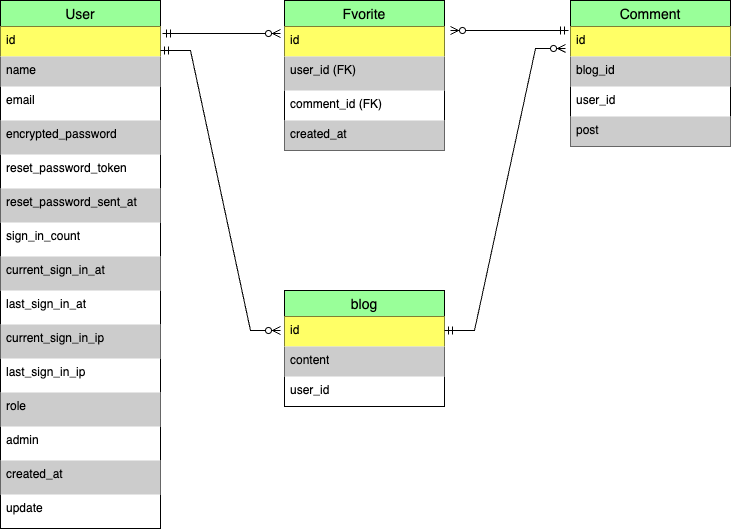

The diagram above was exported from draw.io. Its source (the exported page's mxGraphModel, read from the mxfile embedded in the PNG):
<mxGraphModel dx="753" dy="520" grid="1" gridSize="10" guides="1" tooltips="1" connect="1" arrows="1" fold="1" page="1" pageScale="1" pageWidth="827" pageHeight="1169" math="0" shadow="0">
  <root>
    <mxCell id="0" />
    <mxCell id="1" parent="0" />
    <mxCell id="sxYAq7nrogQsOVhtVmu0-10" value="User" style="swimlane;fontStyle=0;childLayout=stackLayout;horizontal=1;startSize=26;horizontalStack=0;resizeParent=1;resizeParentMax=0;resizeLast=0;collapsible=1;marginBottom=0;align=center;fontSize=14;fillColor=#99FF99;" vertex="1" parent="1">
      <mxGeometry x="50" y="30" width="160" height="528" as="geometry" />
    </mxCell>
    <mxCell id="sxYAq7nrogQsOVhtVmu0-11" value="id" style="text;strokeColor=none;fillColor=#FFFF66;spacingLeft=4;spacingRight=4;overflow=hidden;rotatable=0;points=[[0,0.5],[1,0.5]];portConstraint=eastwest;fontSize=12;whiteSpace=wrap;html=1;" vertex="1" parent="sxYAq7nrogQsOVhtVmu0-10">
      <mxGeometry y="26" width="160" height="30" as="geometry" />
    </mxCell>
    <mxCell id="sxYAq7nrogQsOVhtVmu0-12" value="name" style="text;strokeColor=none;fillColor=#CCCCCC;spacingLeft=4;spacingRight=4;overflow=hidden;rotatable=0;points=[[0,0.5],[1,0.5]];portConstraint=eastwest;fontSize=12;whiteSpace=wrap;html=1;" vertex="1" parent="sxYAq7nrogQsOVhtVmu0-10">
      <mxGeometry y="56" width="160" height="30" as="geometry" />
    </mxCell>
    <mxCell id="sxYAq7nrogQsOVhtVmu0-13" value="email" style="text;strokeColor=none;fillColor=none;spacingLeft=4;spacingRight=4;overflow=hidden;rotatable=0;points=[[0,0.5],[1,0.5]];portConstraint=eastwest;fontSize=12;whiteSpace=wrap;html=1;" vertex="1" parent="sxYAq7nrogQsOVhtVmu0-10">
      <mxGeometry y="86" width="160" height="34" as="geometry" />
    </mxCell>
    <mxCell id="sxYAq7nrogQsOVhtVmu0-31" value="encrypted_password" style="text;strokeColor=none;fillColor=#CCCCCC;spacingLeft=4;spacingRight=4;overflow=hidden;rotatable=0;points=[[0,0.5],[1,0.5]];portConstraint=eastwest;fontSize=12;whiteSpace=wrap;html=1;" vertex="1" parent="sxYAq7nrogQsOVhtVmu0-10">
      <mxGeometry y="120" width="160" height="34" as="geometry" />
    </mxCell>
    <mxCell id="sxYAq7nrogQsOVhtVmu0-29" value="reset_password_token" style="text;strokeColor=none;fillColor=none;spacingLeft=4;spacingRight=4;overflow=hidden;rotatable=0;points=[[0,0.5],[1,0.5]];portConstraint=eastwest;fontSize=12;whiteSpace=wrap;html=1;" vertex="1" parent="sxYAq7nrogQsOVhtVmu0-10">
      <mxGeometry y="154" width="160" height="34" as="geometry" />
    </mxCell>
    <mxCell id="sxYAq7nrogQsOVhtVmu0-28" value="reset_password_sent_at" style="text;strokeColor=none;fillColor=#CCCCCC;spacingLeft=4;spacingRight=4;overflow=hidden;rotatable=0;points=[[0,0.5],[1,0.5]];portConstraint=eastwest;fontSize=12;whiteSpace=wrap;html=1;" vertex="1" parent="sxYAq7nrogQsOVhtVmu0-10">
      <mxGeometry y="188" width="160" height="34" as="geometry" />
    </mxCell>
    <mxCell id="sxYAq7nrogQsOVhtVmu0-27" value="sign_in_count" style="text;strokeColor=none;fillColor=none;spacingLeft=4;spacingRight=4;overflow=hidden;rotatable=0;points=[[0,0.5],[1,0.5]];portConstraint=eastwest;fontSize=12;whiteSpace=wrap;html=1;" vertex="1" parent="sxYAq7nrogQsOVhtVmu0-10">
      <mxGeometry y="222" width="160" height="34" as="geometry" />
    </mxCell>
    <mxCell id="sxYAq7nrogQsOVhtVmu0-39" value="current_sign_in_at" style="text;strokeColor=none;fillColor=#CCCCCC;spacingLeft=4;spacingRight=4;overflow=hidden;rotatable=0;points=[[0,0.5],[1,0.5]];portConstraint=eastwest;fontSize=12;whiteSpace=wrap;html=1;" vertex="1" parent="sxYAq7nrogQsOVhtVmu0-10">
      <mxGeometry y="256" width="160" height="34" as="geometry" />
    </mxCell>
    <mxCell id="sxYAq7nrogQsOVhtVmu0-38" value="last_sign_in_at" style="text;strokeColor=none;fillColor=none;spacingLeft=4;spacingRight=4;overflow=hidden;rotatable=0;points=[[0,0.5],[1,0.5]];portConstraint=eastwest;fontSize=12;whiteSpace=wrap;html=1;" vertex="1" parent="sxYAq7nrogQsOVhtVmu0-10">
      <mxGeometry y="290" width="160" height="34" as="geometry" />
    </mxCell>
    <mxCell id="sxYAq7nrogQsOVhtVmu0-37" value="current_sign_in_ip" style="text;strokeColor=none;fillColor=#CCCCCC;spacingLeft=4;spacingRight=4;overflow=hidden;rotatable=0;points=[[0,0.5],[1,0.5]];portConstraint=eastwest;fontSize=12;whiteSpace=wrap;html=1;" vertex="1" parent="sxYAq7nrogQsOVhtVmu0-10">
      <mxGeometry y="324" width="160" height="34" as="geometry" />
    </mxCell>
    <mxCell id="sxYAq7nrogQsOVhtVmu0-36" value="last_sign_in_ip" style="text;strokeColor=none;fillColor=none;spacingLeft=4;spacingRight=4;overflow=hidden;rotatable=0;points=[[0,0.5],[1,0.5]];portConstraint=eastwest;fontSize=12;whiteSpace=wrap;html=1;" vertex="1" parent="sxYAq7nrogQsOVhtVmu0-10">
      <mxGeometry y="358" width="160" height="34" as="geometry" />
    </mxCell>
    <mxCell id="sxYAq7nrogQsOVhtVmu0-35" value="role" style="text;strokeColor=none;fillColor=#CCCCCC;spacingLeft=4;spacingRight=4;overflow=hidden;rotatable=0;points=[[0,0.5],[1,0.5]];portConstraint=eastwest;fontSize=12;whiteSpace=wrap;html=1;" vertex="1" parent="sxYAq7nrogQsOVhtVmu0-10">
      <mxGeometry y="392" width="160" height="34" as="geometry" />
    </mxCell>
    <mxCell id="sxYAq7nrogQsOVhtVmu0-34" value="admin" style="text;strokeColor=none;fillColor=none;spacingLeft=4;spacingRight=4;overflow=hidden;rotatable=0;points=[[0,0.5],[1,0.5]];portConstraint=eastwest;fontSize=12;whiteSpace=wrap;html=1;" vertex="1" parent="sxYAq7nrogQsOVhtVmu0-10">
      <mxGeometry y="426" width="160" height="34" as="geometry" />
    </mxCell>
    <mxCell id="sxYAq7nrogQsOVhtVmu0-33" value="created_at" style="text;strokeColor=none;fillColor=#CCCCCC;spacingLeft=4;spacingRight=4;overflow=hidden;rotatable=0;points=[[0,0.5],[1,0.5]];portConstraint=eastwest;fontSize=12;whiteSpace=wrap;html=1;" vertex="1" parent="sxYAq7nrogQsOVhtVmu0-10">
      <mxGeometry y="460" width="160" height="34" as="geometry" />
    </mxCell>
    <mxCell id="sxYAq7nrogQsOVhtVmu0-32" value="update" style="text;strokeColor=none;fillColor=none;spacingLeft=4;spacingRight=4;overflow=hidden;rotatable=0;points=[[0,0.5],[1,0.5]];portConstraint=eastwest;fontSize=12;whiteSpace=wrap;html=1;" vertex="1" parent="sxYAq7nrogQsOVhtVmu0-10">
      <mxGeometry y="494" width="160" height="34" as="geometry" />
    </mxCell>
    <mxCell id="sxYAq7nrogQsOVhtVmu0-40" value="Fvorite" style="swimlane;fontStyle=0;childLayout=stackLayout;horizontal=1;startSize=26;horizontalStack=0;resizeParent=1;resizeParentMax=0;resizeLast=0;collapsible=1;marginBottom=0;align=center;fontSize=14;fillColor=#99FF99;" vertex="1" parent="1">
      <mxGeometry x="334" y="30" width="160" height="150" as="geometry" />
    </mxCell>
    <mxCell id="sxYAq7nrogQsOVhtVmu0-41" value="id" style="text;strokeColor=none;fillColor=#FFFF66;spacingLeft=4;spacingRight=4;overflow=hidden;rotatable=0;points=[[0,0.5],[1,0.5]];portConstraint=eastwest;fontSize=12;whiteSpace=wrap;html=1;" vertex="1" parent="sxYAq7nrogQsOVhtVmu0-40">
      <mxGeometry y="26" width="160" height="30" as="geometry" />
    </mxCell>
    <mxCell id="sxYAq7nrogQsOVhtVmu0-42" value="user_id (FK)" style="text;strokeColor=none;fillColor=#CCCCCC;spacingLeft=4;spacingRight=4;overflow=hidden;rotatable=0;points=[[0,0.5],[1,0.5]];portConstraint=eastwest;fontSize=12;whiteSpace=wrap;html=1;" vertex="1" parent="sxYAq7nrogQsOVhtVmu0-40">
      <mxGeometry y="56" width="160" height="34" as="geometry" />
    </mxCell>
    <mxCell id="sxYAq7nrogQsOVhtVmu0-43" value="comment_id (FK)" style="text;strokeColor=none;fillColor=none;spacingLeft=4;spacingRight=4;overflow=hidden;rotatable=0;points=[[0,0.5],[1,0.5]];portConstraint=eastwest;fontSize=12;whiteSpace=wrap;html=1;" vertex="1" parent="sxYAq7nrogQsOVhtVmu0-40">
      <mxGeometry y="90" width="160" height="30" as="geometry" />
    </mxCell>
    <mxCell id="sxYAq7nrogQsOVhtVmu0-44" value="created_at" style="text;strokeColor=none;fillColor=#CCCCCC;spacingLeft=4;spacingRight=4;overflow=hidden;rotatable=0;points=[[0,0.5],[1,0.5]];portConstraint=eastwest;fontSize=12;whiteSpace=wrap;html=1;" vertex="1" parent="sxYAq7nrogQsOVhtVmu0-40">
      <mxGeometry y="120" width="160" height="30" as="geometry" />
    </mxCell>
    <mxCell id="sxYAq7nrogQsOVhtVmu0-45" value="Comment" style="swimlane;fontStyle=0;childLayout=stackLayout;horizontal=1;startSize=26;horizontalStack=0;resizeParent=1;resizeParentMax=0;resizeLast=0;collapsible=1;marginBottom=0;align=center;fontSize=14;fillColor=#99FF99;" vertex="1" parent="1">
      <mxGeometry x="620" y="30" width="160" height="146" as="geometry" />
    </mxCell>
    <mxCell id="sxYAq7nrogQsOVhtVmu0-46" value="id" style="text;strokeColor=none;fillColor=#FFFF66;spacingLeft=4;spacingRight=4;overflow=hidden;rotatable=0;points=[[0,0.5],[1,0.5]];portConstraint=eastwest;fontSize=12;whiteSpace=wrap;html=1;" vertex="1" parent="sxYAq7nrogQsOVhtVmu0-45">
      <mxGeometry y="26" width="160" height="30" as="geometry" />
    </mxCell>
    <mxCell id="sxYAq7nrogQsOVhtVmu0-47" value="blog_id" style="text;strokeColor=none;fillColor=#CCCCCC;spacingLeft=4;spacingRight=4;overflow=hidden;rotatable=0;points=[[0,0.5],[1,0.5]];portConstraint=eastwest;fontSize=12;whiteSpace=wrap;html=1;" vertex="1" parent="sxYAq7nrogQsOVhtVmu0-45">
      <mxGeometry y="56" width="160" height="30" as="geometry" />
    </mxCell>
    <mxCell id="sxYAq7nrogQsOVhtVmu0-48" value="user_id" style="text;strokeColor=none;fillColor=none;spacingLeft=4;spacingRight=4;overflow=hidden;rotatable=0;points=[[0,0.5],[1,0.5]];portConstraint=eastwest;fontSize=12;whiteSpace=wrap;html=1;" vertex="1" parent="sxYAq7nrogQsOVhtVmu0-45">
      <mxGeometry y="86" width="160" height="30" as="geometry" />
    </mxCell>
    <mxCell id="sxYAq7nrogQsOVhtVmu0-49" value="post" style="text;strokeColor=none;fillColor=#CCCCCC;spacingLeft=4;spacingRight=4;overflow=hidden;rotatable=0;points=[[0,0.5],[1,0.5]];portConstraint=eastwest;fontSize=12;whiteSpace=wrap;html=1;" vertex="1" parent="sxYAq7nrogQsOVhtVmu0-45">
      <mxGeometry y="116" width="160" height="30" as="geometry" />
    </mxCell>
    <mxCell id="sxYAq7nrogQsOVhtVmu0-50" value="blog" style="swimlane;fontStyle=0;childLayout=stackLayout;horizontal=1;startSize=26;horizontalStack=0;resizeParent=1;resizeParentMax=0;resizeLast=0;collapsible=1;marginBottom=0;align=center;fontSize=14;fillColor=#99FF99;" vertex="1" parent="1">
      <mxGeometry x="334" y="320" width="160" height="116" as="geometry" />
    </mxCell>
    <mxCell id="sxYAq7nrogQsOVhtVmu0-51" value="id" style="text;strokeColor=none;fillColor=#FFFF66;spacingLeft=4;spacingRight=4;overflow=hidden;rotatable=0;points=[[0,0.5],[1,0.5]];portConstraint=eastwest;fontSize=12;whiteSpace=wrap;html=1;" vertex="1" parent="sxYAq7nrogQsOVhtVmu0-50">
      <mxGeometry y="26" width="160" height="30" as="geometry" />
    </mxCell>
    <mxCell id="sxYAq7nrogQsOVhtVmu0-52" value="content" style="text;strokeColor=none;fillColor=#CCCCCC;spacingLeft=4;spacingRight=4;overflow=hidden;rotatable=0;points=[[0,0.5],[1,0.5]];portConstraint=eastwest;fontSize=12;whiteSpace=wrap;html=1;" vertex="1" parent="sxYAq7nrogQsOVhtVmu0-50">
      <mxGeometry y="56" width="160" height="30" as="geometry" />
    </mxCell>
    <mxCell id="sxYAq7nrogQsOVhtVmu0-53" value="user_id" style="text;strokeColor=none;fillColor=none;spacingLeft=4;spacingRight=4;overflow=hidden;rotatable=0;points=[[0,0.5],[1,0.5]];portConstraint=eastwest;fontSize=12;whiteSpace=wrap;html=1;" vertex="1" parent="sxYAq7nrogQsOVhtVmu0-50">
      <mxGeometry y="86" width="160" height="30" as="geometry" />
    </mxCell>
    <mxCell id="sxYAq7nrogQsOVhtVmu0-67" value="" style="edgeStyle=entityRelationEdgeStyle;fontSize=12;html=1;endArrow=ERzeroToMany;startArrow=ERmandOne;rounded=0;exitX=1.013;exitY=0.233;exitDx=0;exitDy=0;exitPerimeter=0;" edge="1" parent="1" source="sxYAq7nrogQsOVhtVmu0-11">
      <mxGeometry width="100" height="100" relative="1" as="geometry">
        <mxPoint x="210" y="70" as="sourcePoint" />
        <mxPoint x="330" y="63" as="targetPoint" />
      </mxGeometry>
    </mxCell>
    <mxCell id="sxYAq7nrogQsOVhtVmu0-68" value="" style="edgeStyle=entityRelationEdgeStyle;fontSize=12;html=1;endArrow=ERmandOne;startArrow=ERzeroToMany;rounded=0;startFill=0;endFill=0;entryX=-0.012;entryY=0.133;entryDx=0;entryDy=0;entryPerimeter=0;" edge="1" parent="1" target="sxYAq7nrogQsOVhtVmu0-46">
      <mxGeometry width="100" height="100" relative="1" as="geometry">
        <mxPoint x="500" y="60" as="sourcePoint" />
        <mxPoint x="594" y="-30" as="targetPoint" />
      </mxGeometry>
    </mxCell>
    <mxCell id="sxYAq7nrogQsOVhtVmu0-69" value="" style="edgeStyle=entityRelationEdgeStyle;fontSize=12;html=1;endArrow=ERzeroToMany;startArrow=ERmandOne;rounded=0;" edge="1" parent="1">
      <mxGeometry width="100" height="100" relative="1" as="geometry">
        <mxPoint x="210" y="80" as="sourcePoint" />
        <mxPoint x="330" y="360" as="targetPoint" />
      </mxGeometry>
    </mxCell>
    <mxCell id="sxYAq7nrogQsOVhtVmu0-70" value="" style="edgeStyle=entityRelationEdgeStyle;fontSize=12;html=1;endArrow=ERzeroToMany;startArrow=ERmandOne;rounded=0;entryX=-0.031;entryY=0.733;entryDx=0;entryDy=0;entryPerimeter=0;" edge="1" parent="1" target="sxYAq7nrogQsOVhtVmu0-46">
      <mxGeometry width="100" height="100" relative="1" as="geometry">
        <mxPoint x="494" y="360" as="sourcePoint" />
        <mxPoint x="594" y="260" as="targetPoint" />
      </mxGeometry>
    </mxCell>
  </root>
</mxGraphModel>